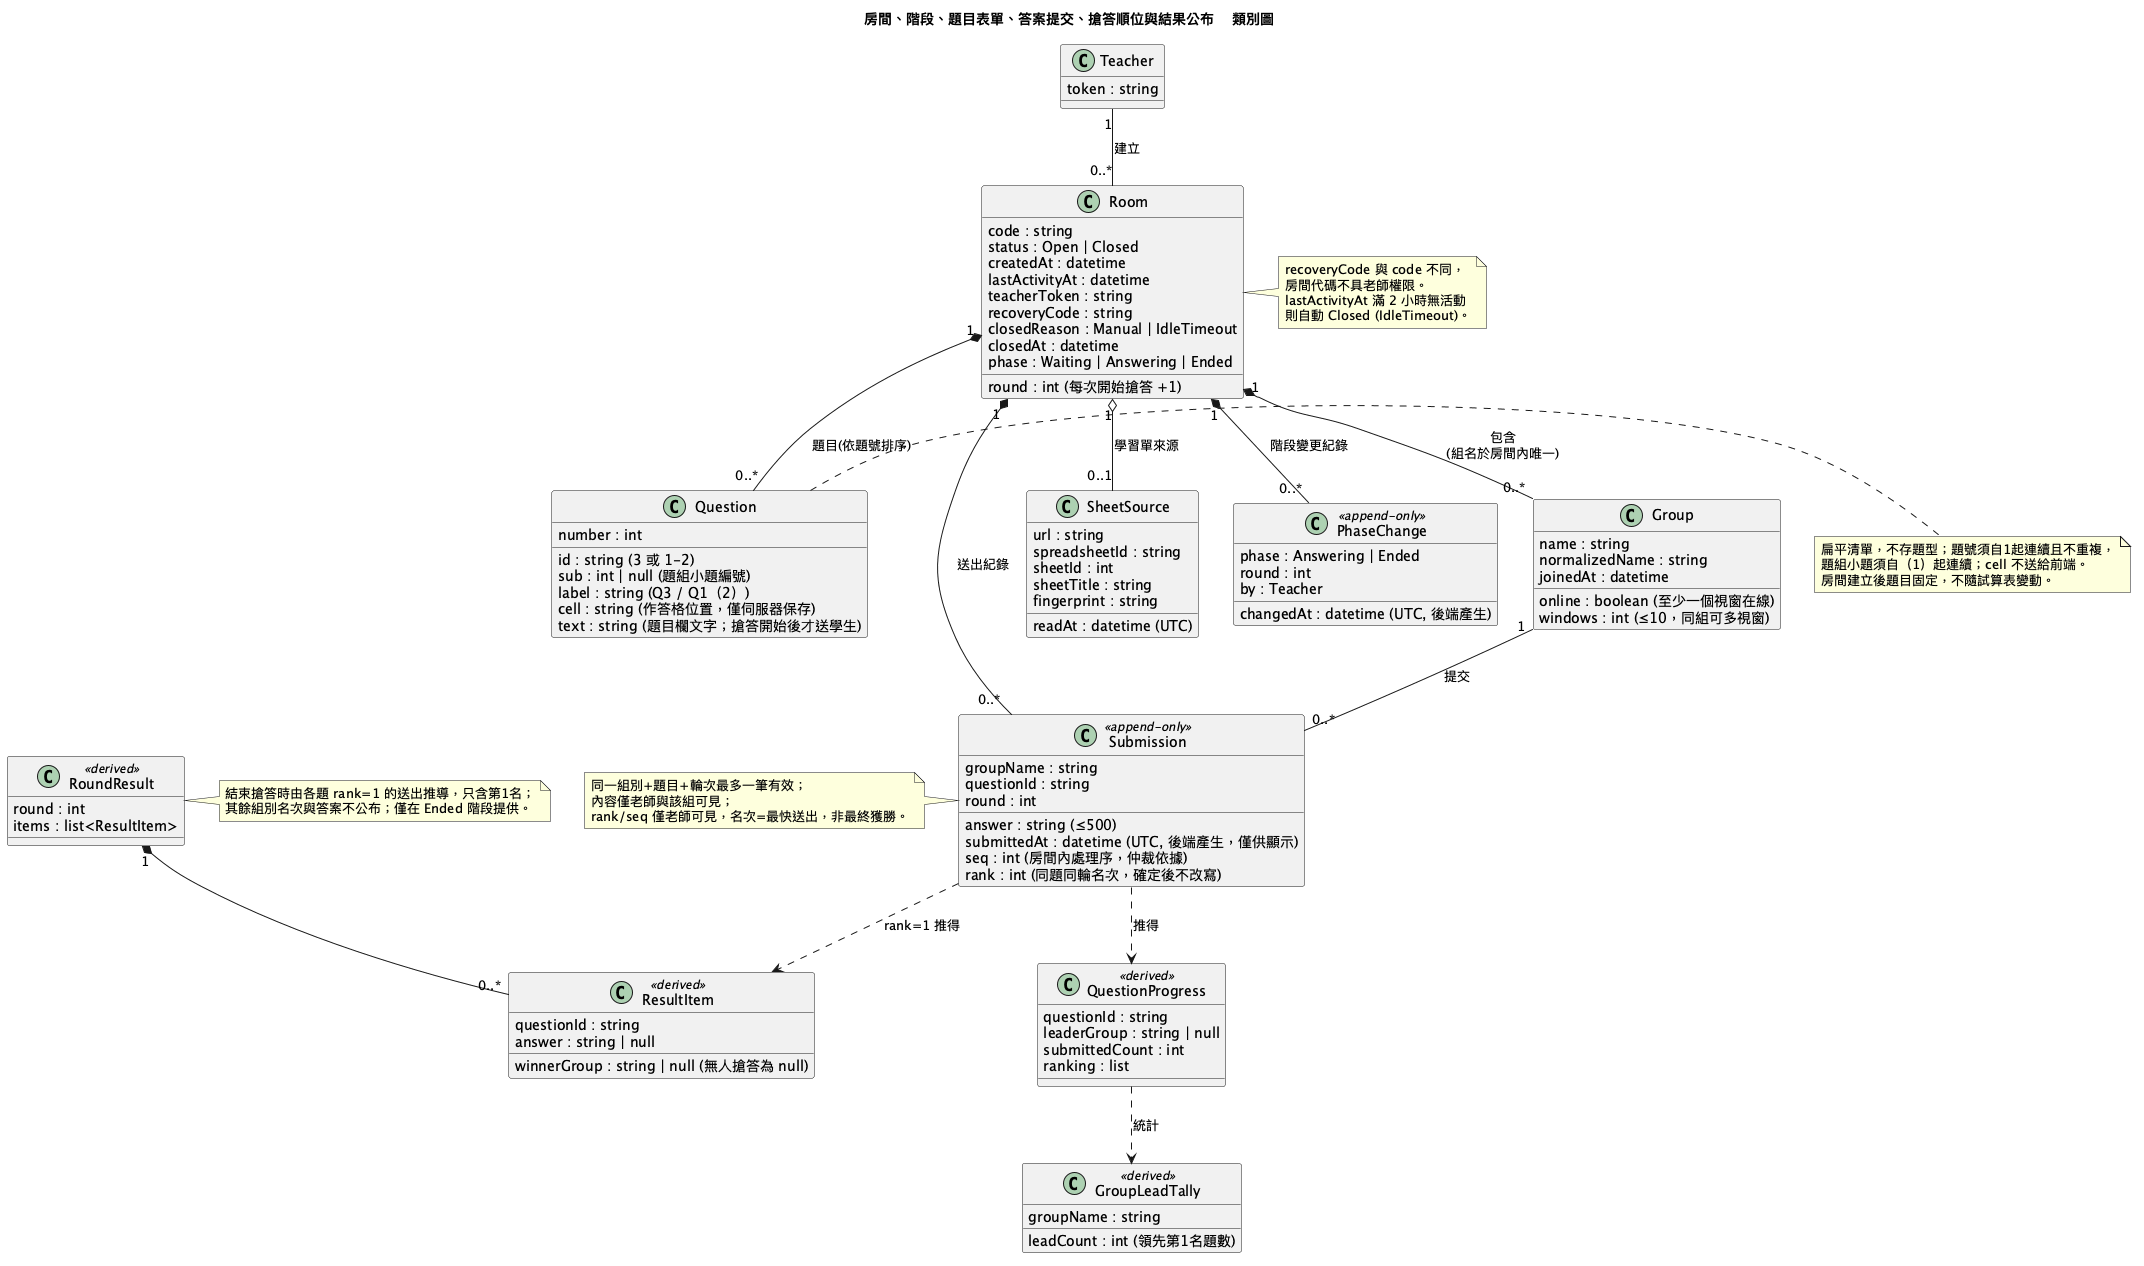

The diagram above was rendered by PlantUML. Its source (embedded in the PNG):
@startuml class
title 房間、階段、題目表單、答案提交、搶答順位與結果公布 - 類別圖
class Room {
  code : string
  status : Open | Closed
  createdAt : datetime
  lastActivityAt : datetime
  teacherToken : string
  recoveryCode : string
  closedReason : Manual | IdleTimeout
  closedAt : datetime
  phase : Waiting | Answering | Ended
  round : int (每次開始搶答 +1)
}
class Question {
  id : string (3 或 1-2)
  number : int
  sub : int | null (題組小題編號)
  label : string (Q3 / Q1（2）)
  cell : string (作答格位置，僅伺服器保存)
  text : string (題目欄文字；搶答開始後才送學生)
}
class SheetSource {
  url : string
  spreadsheetId : string
  sheetId : int
  sheetTitle : string
  readAt : datetime (UTC)
  fingerprint : string
}
note right of Question
  扁平清單，不存題型；題號須自1起連續且不重複，
  題組小題須自（1）起連續；cell 不送給前端。
  房間建立後題目固定，不隨試算表變動。
end note
class Submission <<append-only>> {
  groupName : string
  questionId : string
  round : int
  answer : string (≤500)
  submittedAt : datetime (UTC, 後端產生，僅供顯示)
  seq : int (房間內處理序，仲裁依據)
  rank : int (同題同輪名次，確定後不改寫)
}
note right of Submission
  同一組別+題目+輪次最多一筆有效；
  內容僅老師與該組可見；
  rank/seq 僅老師可見，名次=最快送出，非最終獲勝。
end note
class QuestionProgress <<derived>> {
  questionId : string
  leaderGroup : string | null
  submittedCount : int
  ranking : list
}
class GroupLeadTally <<derived>> {
  groupName : string
  leadCount : int (領先第1名題數)
}
class RoundResult <<derived>> {
  round : int
  items : list<ResultItem>
}
class ResultItem <<derived>> {
  questionId : string
  winnerGroup : string | null (無人搶答為 null)
  answer : string | null
}
note right of RoundResult
  結束搶答時由各題 rank=1 的送出推導，只含第1名；
  其餘組別名次與答案不公布；僅在 Ended 階段提供。
end note
class PhaseChange <<append-only>> {
  phase : Answering | Ended
  round : int
  by : Teacher
  changedAt : datetime (UTC, 後端產生)
}
class Group {
  name : string
  normalizedName : string
  online : boolean (至少一個視窗在線)
  windows : int (≤10，同組可多視窗)
  joinedAt : datetime
}
class Teacher {
  token : string
}
note right of Room
  recoveryCode 與 code 不同，
  房間代碼不具老師權限。
  lastActivityAt 滿 2 小時無活動
  則自動 Closed (IdleTimeout)。
end note
Teacher "1" -- "0..*" Room : 建立
Room "1" *-- "0..*" PhaseChange : 階段變更紀錄
Room "1" *-- "0..*" Submission : 送出紀錄
Group "1" -- "0..*" Submission : 提交
Submission ..> QuestionProgress : 推得
Submission ..> ResultItem : rank=1 推得
RoundResult "1" *-- "0..*" ResultItem
QuestionProgress ..> GroupLeadTally : 統計
Room "1" *-- "0..*" Question : 題目(依題號排序)
Room "1" o-- "0..1" SheetSource : 學習單來源
Room "1" *-- "0..*" Group : 包含\n(組名於房間內唯一)
@enduml